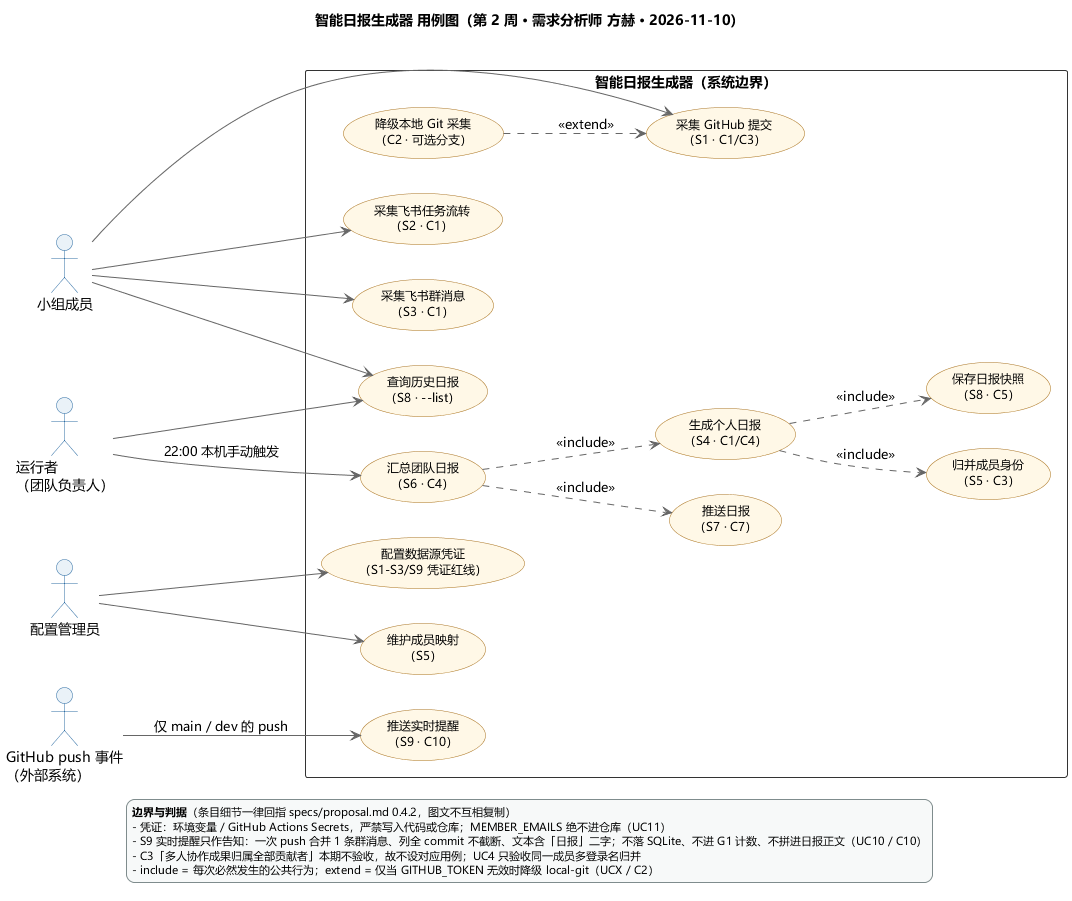

The diagram above was rendered by PlantUML. Its source (embedded in the PNG):
@startuml 智能日报生成器-用例图
' ============================================================
' 智能日报生成器 · 用例图（2026-11-10 重画版，需求分析师：方赫）
' 事实源：specs/proposal.md 0.4.2 的 S1-S9 / C1-C10
' 红队自检（附录 A）：
'   1) 用例名一律「动词 + 名词」；
'   2) include = 必然发生的公共行为，extend = 有触发条件的可选分支；
'   3) 每个用例都能追溯到 proposal 范围条目，无孤立用例。
' 与旧图的差异：
'   - 删除「归属协作成果」：C3 明确「多人协作成果归属全部贡献者」本期不验收，属范围蔓延；
'   - 新增「推送实时提醒」(S9/C10)、「保存日报快照」(S8/C5)、「归并成员身份」(S5/C3)；
'   - 新增外部系统参与者 GitHub push 事件（S9 由 Actions 事件驱动，非人触发）；
'   - 新增 extend 分支「降级本地 Git 采集」(C2)。
' ============================================================
title 智能日报生成器 用例图（第 2 周 · 需求分析师 方赫 · 2026-11-10）
left to right direction
skinparam defaultFontName "Microsoft YaHei"
skinparam packageStyle rectangle
skinparam shadowing false
skinparam usecase {
  BackgroundColor #FFF8E7
  BorderColor #A9711B
  ArrowColor #666666
  FontSize 12
}
skinparam actor {
  BackgroundColor #EAF2F8
  BorderColor #2E6DA4
}
skinparam rectangle {
  BorderColor #333333
  FontSize 14
}
skinparam legend {
  BackgroundColor #F7F9F9
  BorderColor #7F8C8D
  FontSize 11
}

actor "小组成员" as Member
actor "运行者\n（团队负责人）" as Operator
actor "配置管理员" as Admin
actor "GitHub push 事件\n（外部系统）" as GH

rectangle "智能日报生成器（系统边界）" {
  usecase "采集 GitHub 提交\n（S1 · C1/C3）" as UC1
  usecase "降级本地 Git 采集\n（C2 · 可选分支）" as UCX
  usecase "采集飞书任务流转\n（S2 · C1）" as UC2
  usecase "采集飞书群消息\n（S3 · C1）" as UC3
  usecase "查询历史日报\n（S8 · --list）" as UC8
  usecase "生成个人日报\n（S4 · C1/C4）" as UC5
  usecase "归并成员身份\n（S5 · C3）" as UC4
  usecase "保存日报快照\n（S8 · C5）" as UC7
  usecase "汇总团队日报\n（S6 · C4）" as UC6
  usecase "推送日报\n（S7 · C7）" as UC9
  usecase "推送实时提醒\n（S9 · C10）" as UC10
  usecase "配置数据源凭证\n（S1-S3/S9 凭证红线）" as UC11
  usecase "维护成员映射\n（S5）" as UC12
}

' ---- 参与者关联 ----
Member --> UC1
Member --> UC2
Member --> UC3
Member --> UC8
Operator --> UC6 : 22:00 本机手动触发
Operator --> UC8
Admin --> UC11
Admin --> UC12
GH --> UC10 : 仅 main / dev 的 push

' ---- include：必然发生 ----
UC5 ..> UC4 : <<include>>
UC5 ..> UC7 : <<include>>
UC6 ..> UC5 : <<include>>
UC6 ..> UC9 : <<include>>

' ---- extend：满足触发条件才发生 ----
UCX ..> UC1 : <<extend>>

legend bottom
  <b>边界与判据</b>（条目细节一律回指 specs/proposal.md 0.4.2，图文不互相复制）
  - 凭证：环境变量 / GitHub Actions Secrets，严禁写入代码或仓库；MEMBER_EMAILS 绝不进仓库（UC11）
  - S9 实时提醒只作告知：一次 push 合并 1 条群消息、列全 commit 不截断、文本含「日报」二字；不落 SQLite、不进 G1 计数、不拼进日报正文（UC10 / C10）
  - C3「多人协作成果归属全部贡献者」本期不验收，故不设对应用例；UC4 只验收同一成员多登录名归并
  - include = 每次必然发生的公共行为；extend = 仅当 GITHUB_TOKEN 无效时降级 local-git（UCX / C2）
endlegend

@enduml